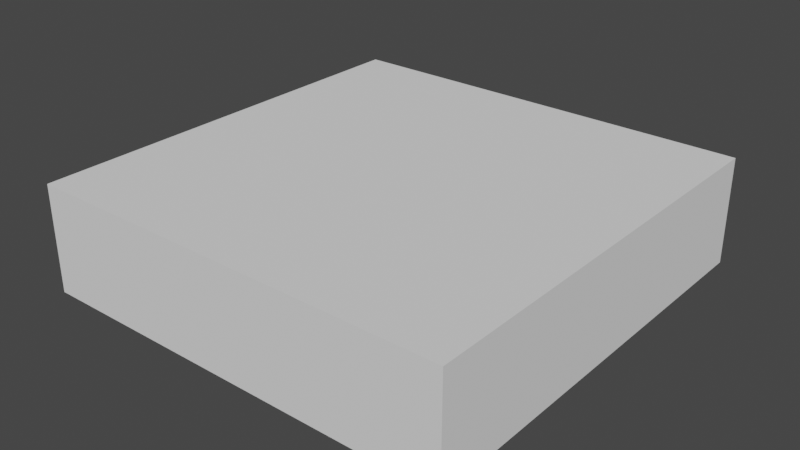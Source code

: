 # Source: ground.blend  (saved by Blender 3.0.42; exported with 4.5.12 LTS)
import bpy
from mathutils import Matrix  # noqa: F401  (used for matrix-valued properties, if any)

bpy.ops.wm.read_factory_settings(use_empty=True)
scene = bpy.context.scene
scene.name = 'Scene'

# ---- collections
col_collection = bpy.data.collections.new('Collection'); scene.collection.children.link(col_collection)

# ---- world
world_world = bpy.data.worlds.new('World'); scene.world = world_world
world_world.use_nodes = True; world_world.node_tree.nodes.clear()
_N = world_world.node_tree.nodes; _L = world_world.node_tree.links
n0 = _N.new('ShaderNodeOutputWorld'); n0.name = 'World Output'; n0.location = (300, 300)
n1 = _N.new('ShaderNodeBackground'); n1.name = 'Background'; n1.location = (10, 300)
n1.inputs[0].default_value = (0.05088, 0.05088, 0.05088, 1.0)
_L.new(n1.outputs[0], n0.inputs[0])
n0.is_active_output = True
world_world.color = (0.05088, 0.05088, 0.05088)
world_world.use_sun_shadow = False
world_world.sun_shadow_jitter_overblur = 0.0

# ---- meshes
me_cube_001 = bpy.data.meshes.new('Cube.001')
me_cube_001.from_pydata([(-1.0, -0.25, 4.0), (-1.0, 0.25, 4.0), (-1.0, -0.25, -4.0), (-1.0, 0.25, -4.0), (1.0, -0.25, 4.0), (1.0, 0.25, 4.0), (1.0, -0.25, -4.0), (1.0, 0.25, -4.0)], [], [(0, 1, 3, 2), (2, 3, 7, 6), (6, 7, 5, 4), (4, 5, 1, 0), (2, 6, 4, 0), (7, 3, 1, 5)])
_uv = me_cube_001.uv_layers.new(name='UVMap')
_uv.uv.foreach_set('vector', [0.375, 0.0, 0.625, 0.0, 0.625, 0.25, 0.375, 0.25, 0.375, 0.25, 0.625, 0.25, 0.625, 0.5, 0.375, 0.5, 0.375, 0.5, 0.625, 0.5, 0.625, 0.75, 0.375, 0.75, 0.375, 0.75, 0.625, 0.75, 0.625, 1.0, 0.375, 1.0, 0.125, 0.5, 0.375, 0.5, 0.375, 0.75, 0.125, 0.75, 0.625, 0.5, 0.875, 0.5, 0.875, 0.75, 0.625, 0.75])
me_cube_001.use_remesh_fix_poles = True
me_cube_001.use_remesh_preserve_attributes = False
me_cube_001.update()

# ---- objects
ob_cube = bpy.data.objects.new('Cube', me_cube_001)

# ---- transforms, parenting, visibility, modifiers, constraints
ob_cube.location = (0.0, 0.0, 0.0)
ob_cube.rotation_euler = (1.571, 0.0, 0.0)
ob_cube.scale = (0.5, 0.5, 0.125)

# ---- collection membership
col_collection.objects.link(ob_cube)

# ---- scene / render settings (as saved in the file)
scene.frame_start = 1; scene.frame_end = 250; scene.frame_set(1)
scene.render.engine = 'BLENDER_EEVEE_NEXT'
scene.cycles.sampling_pattern = 'TABULATED_SOBOL'
scene.cycles.use_light_tree = False
scene.view_settings.view_transform = 'Filmic'
bpy.context.view_layer.update()

# ---- added for rendering (the .blend has no active camera and no usable light): camera, sun
cam_auto = bpy.data.cameras.new('AutoCamera')
cam_auto.lens = 50.0
cam_auto.sensor_width = 36.0
cam_auto.clip_end = 1000.0
ob_auto_camera = bpy.data.objects.new('AutoCamera', cam_auto)
scene.collection.objects.link(ob_auto_camera)
ob_auto_camera.location = (1.32875, -1.5945, 1.063)
ob_auto_camera.rotation_euler = (1.09748, -7.21219e-08, 0.694738)
scene.camera = ob_auto_camera
light_auto_sun = bpy.data.lights.new('AutoSun', 'SUN')
light_auto_sun.energy = 3.0
light_auto_sun.angle = 0.0523599
ob_auto_sun = bpy.data.objects.new('AutoSun', light_auto_sun)
scene.collection.objects.link(ob_auto_sun)
ob_auto_sun.rotation_euler = (0.872665, 0.174533, 0.523599)
bpy.context.view_layer.update()
